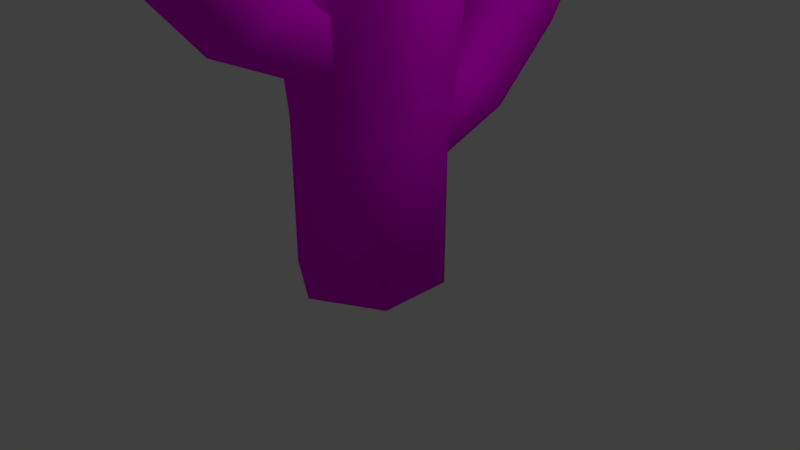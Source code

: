 # Source: untitled_1.blend  (saved by Blender 2.78.0; exported with 4.5.12 LTS)
import bpy
from mathutils import Matrix  # noqa: F401  (used for matrix-valued properties, if any)

bpy.ops.wm.read_factory_settings(use_empty=True)
scene = bpy.context.scene
scene.name = 'Scene'

# ---- collections
col_collection_1 = bpy.data.collections.new('Collection 1'); scene.collection.children.link(col_collection_1)

# ---- images (referenced by path relative to the original .blend; pixels are not part of the script)
import os
ASSET_DIR = os.environ.get("B2B_ASSET_DIR", "")  # directory of the original .blend (textures are referenced by path, not embedded)
HERE = os.path.dirname(os.path.abspath(__file__))  # packed textures are extracted next to this script under _unpacked/

def load_image(name, relpath, width, height, colorspace="sRGB"):
    """Load a texture the original file referenced (path relative to the .blend, or extracted next to this script)."""
    p = next((c for c in (os.path.join(HERE, relpath), os.path.join(ASSET_DIR, relpath)) if relpath and os.path.exists(c)), "")
    if p:
        img = bpy.data.images.load(p, check_existing=True)
        img.name = name
    else:  # same state as the original file: an image datablock whose file is absent (Cycles renders it pink)
        img = bpy.data.images.new(name, width, height)
        img.source = "FILE"
        img.filepath = "//" + (relpath or name)
    img.colorspace_settings.name = colorspace
    return img
img_cactus = load_image('cactus', 'cactus.png', 1024, 1024, 'sRGB')

# ---- materials (node trees are filled in below, after node groups)
mat_material_001 = bpy.data.materials.new('Material.001')
mat_material_001.alpha_threshold = 0.0
mat_material_001.roughness = 0.5

# ---- material node trees
mat_material_001.use_nodes = True; mat_material_001.node_tree.nodes.clear()
_N = mat_material_001.node_tree.nodes; _L = mat_material_001.node_tree.links
n0 = _N.new('ShaderNodeOutputMaterial'); n0.name = 'Material Output'; n0.location = (300, 300)
n1 = _N.new('ShaderNodeBsdfDiffuse'); n1.name = 'Diffuse BSDF'; n1.location = (10, 300)
n2 = _N.new('ShaderNodeTexImage'); n2.name = 'Image Texture'; n2.location = (172, 98)
n2.width = 140
n2.image = img_cactus
_L.new(n1.outputs[0], n0.inputs[0])
_L.new(n2.outputs[0], n1.inputs[0])
n0.is_active_output = True

# ---- world
world_world = bpy.data.worlds.new('World'); scene.world = world_world
world_world.color = (0.05088, 0.05088, 0.05088)
world_world.use_sun_shadow = False
world_world.sun_shadow_jitter_overblur = 0.0
world_world.cycles.sampling_method = 'MANUAL'

# ---- cameras
cam_camera = bpy.data.cameras.new('Camera')
cam_camera.clip_end = 100.0
cam_camera.lens = 35.0
cam_camera.sensor_width = 32.0
cam_camera.sensor_height = 18.0
cam_camera.ortho_scale = 7.314
cam_camera.dof.focus_distance = 0.0

# ---- lights
light_lamp = bpy.data.lights.new('Lamp', 'POINT')
light_lamp.transmission_factor = 0.0
light_lamp.cutoff_distance = 30.0
light_lamp.energy = 100.0
light_lamp.shadow_buffer_clip_start = 1.001
light_lamp.shadow_soft_size = 0.1
light_lamp.shadow_maximum_resolution = 0.006
light_lamp.use_absolute_resolution = True

# ---- meshes
me_cylinder_004 = bpy.data.meshes.new('Cylinder.004')
me_cylinder_004.from_pydata([(0.139, -2.913, -2.163), (-0.01029, 0.02336, -0.05613), (-1.46, -2.475, -2.887), (-1.609, 0.4614, -0.7799), (-1.529, -1.424, -4.357), (-1.678, 1.513, -2.25), (3.209e-05, -0.8107, -5.103), (-0.1493, 2.126, -2.996), (1.599, -1.249, -4.38), (1.449, 1.688, -2.273), (1.668, -2.3, -2.909), (1.519, 0.6366, -0.8025), (-2.057, 3.284, 1.477), (-0.1463, 2.76, 2.342), (-2.14, 4.541, -0.2803), (-0.3125, 5.274, -1.172), (1.598, 4.75, -0.3073), (1.682, 3.493, 1.45), (-2.675, 6.914, 4.411), (-0.3203, 6.269, 5.478), (-2.778, 8.463, 2.246), (-0.525, 9.367, 1.146), (1.83, 8.721, 2.212), (1.932, 7.173, 4.378), (-2.287, 8.816, 5.407), (-0.4289, 8.307, 6.248), (-2.368, 10.04, 3.698), (-0.5904, 10.75, 2.831), (1.268, 10.24, 3.672), (1.348, 9.02, 5.381), (-1.434, 10.1, 5.631), (-0.5168, 9.851, 6.046), (-1.473, 10.7, 4.788), (-0.5965, 11.06, 4.36), (0.3202, 10.81, 4.775), (0.3601, 10.2, 5.618), (-0.2707, 3.676, -0.211), (-0.3219, 5.21, -1.288), (-1.1, 3.459, -0.7255), (-1.157, 5.099, -1.826), (-1.033, 3.141, -1.671), (-1.102, 4.991, -2.819), (-0.1366, 3.04, -2.102), (-0.2117, 4.996, -3.274), (0.6929, 3.257, -1.588), (0.6239, 5.107, -2.736), (0.6259, 3.575, -0.6422), (0.5688, 5.215, -1.743), (-1.44, 6.86, -1.936), (-0.421, 6.714, -1.329), (-1.415, 7.29, -3.051), (-0.3714, 7.575, -3.559), (0.6479, 7.429, -2.951), (0.6231, 6.998, -1.837), (-1.849, 8.904, -1.322), (-0.5959, 8.763, -0.5596), (-1.812, 9.358, -2.723), (-0.5217, 9.67, -3.362), (0.7312, 9.529, -2.6), (0.6941, 9.075, -1.199), (-1.668, 10.08, -1.101), (-0.6796, 9.964, -0.4999), (-1.639, 10.43, -2.206), (-0.6211, 10.68, -2.711), (0.3674, 10.57, -2.11), (0.3381, 10.21, -1.004), (-1.202, 10.8, -1.164), (-0.7143, 10.74, -0.8676), (-1.188, 10.97, -1.71), (-0.6854, 11.1, -1.958), (-0.1976, 11.04, -1.662), (-0.2121, 10.86, -1.116), (0.0, 1.0, -1.0), (0.0, 0.4726, 0.7997), (0.866, 0.5, -1.0), (0.866, -0.01566, 0.9073), (0.866, -0.5, -1.0), (0.866, -0.9922, 1.122), (-8.742e-08, -1.0, -1.0), (-8.742e-08, -1.481, 1.23), (-0.866, -0.5, -1.0), (-0.866, -0.9922, 1.122), (-0.866, 0.5, -1.0), (-0.866, -0.01566, 0.9073), (1.035, 0.4595, 2.622), (9.245e-08, 0.919, 2.24), (1.035, -0.4595, 3.386), (-1.206e-08, -0.919, 3.769), (-1.035, -0.4595, 3.386), (-1.035, 0.4595, 2.622), (1.276, 1.718, 4.377), (-8.171e-08, 2.31, 3.938), (1.276, 0.535, 5.255), (-2.105e-07, -0.0566, 5.693), (-1.276, 0.535, 5.255), (-1.276, 1.718, 4.377), (1.007, 2.288, 5.406), (-2.745e-07, 2.754, 5.059), (1.007, 1.354, 6.098), (-3.761e-07, 0.8874, 6.444), (-1.007, 1.354, 6.098), (-1.007, 2.288, 5.406), (0.4967, 2.426, 6.087), (-2.451e-07, 2.657, 5.916), (0.4967, 1.966, 6.429), (-2.953e-07, 1.736, 6.599), (-0.4967, 1.966, 6.429), (-0.4967, 2.426, 6.087)], [], [(0, 1, 3, 2), (2, 3, 5, 4), (4, 5, 7, 6), (6, 7, 9, 8), (7, 5, 14, 15), (8, 9, 11, 10), (10, 11, 1, 0), (0, 2, 4, 6, 8, 10), (16, 15, 21, 22), (1, 11, 17, 13), (9, 7, 15, 16), (5, 3, 12, 14), (11, 9, 16, 17), (3, 1, 13, 12), (21, 20, 26, 27), (14, 12, 18, 20), (17, 16, 22, 23), (15, 14, 20, 21), (12, 13, 19, 18), (13, 17, 23, 19), (26, 24, 30, 32), (18, 19, 25, 24), (19, 23, 29, 25), (22, 21, 27, 28), (20, 18, 24, 26), (23, 22, 28, 29), (30, 31, 35, 34, 33, 32), (29, 28, 34, 35), (27, 26, 32, 33), (24, 25, 31, 30), (25, 29, 35, 31), (28, 27, 33, 34), (36, 37, 39, 38), (38, 39, 41, 40), (40, 41, 43, 42), (42, 43, 45, 44), (43, 41, 50, 51), (44, 45, 47, 46), (46, 47, 37, 36), (36, 38, 40, 42, 44, 46), (52, 51, 57, 58), (37, 47, 53, 49), (45, 43, 51, 52), (41, 39, 48, 50), (47, 45, 52, 53), (39, 37, 49, 48), (57, 56, 62, 63), (50, 48, 54, 56), (53, 52, 58, 59), (51, 50, 56, 57), (48, 49, 55, 54), (49, 53, 59, 55), (62, 60, 66, 68), (54, 55, 61, 60), (55, 59, 65, 61), (58, 57, 63, 64), (56, 54, 60, 62), (59, 58, 64, 65), (66, 67, 71, 70, 69, 68), (65, 64, 70, 71), (63, 62, 68, 69), (60, 61, 67, 66), (61, 65, 71, 67), (64, 63, 69, 70), (72, 73, 75, 74), (74, 75, 77, 76), (76, 77, 79, 78), (78, 79, 81, 80), (79, 77, 86, 87), (80, 81, 83, 82), (82, 83, 73, 72), (72, 74, 76, 78, 80, 82), (88, 87, 93, 94), (73, 83, 89, 85), (81, 79, 87, 88), (77, 75, 84, 86), (83, 81, 88, 89), (75, 73, 85, 84), (93, 92, 98, 99), (86, 84, 90, 92), (89, 88, 94, 95), (87, 86, 92, 93), (84, 85, 91, 90), (85, 89, 95, 91), (98, 96, 102, 104), (90, 91, 97, 96), (91, 95, 101, 97), (94, 93, 99, 100), (92, 90, 96, 98), (95, 94, 100, 101), (102, 103, 107, 106, 105, 104), (101, 100, 106, 107), (99, 98, 104, 105), (96, 97, 103, 102), (97, 101, 107, 103), (100, 99, 105, 106)])
me_cylinder_004.polygons.foreach_set('use_smooth', [True] * 96)
_uv = me_cylinder_004.uv_layers.new(name='UVMap')
_uv.uv.foreach_set('vector', [0.06225, 0.7379, 0.04986, 0.5641, 0.1362, 0.5581, 0.1486, 0.732, 0.1486, 0.732, 0.1362, 0.5581, 0.1814, 0.5457, 0.1938, 0.7196, 0.7245, 0.4628, 0.7176, 0.3296, 0.8039, 0.3308, 0.8108, 0.464, 0.6616, 0.0, 0.6617, 0.1756, 0.5751, 0.1756, 0.5751, 1.273e-07, 0.8039, 0.3308, 0.7176, 0.3296, 0.7032, 0.1864, 0.8064, 0.1877, 0.2876, 0.0, 0.3105, 0.1498, 0.2247, 0.1598, 0.2017, 0.009963, 0.5087, 0.09925, 0.5174, 0.2324, 0.431, 0.2324, 0.4224, 0.09925, 0.4224, 0.09925, 0.3836, 0.04963, 0.4311, 4.631e-08, 0.5174, 0.0, 0.5562, 0.04963, 0.5087, 0.09925, 0.5673, 0.3515, 0.6708, 0.3515, 0.6837, 0.5786, 0.5562, 0.5786, 0.431, 0.2324, 0.5174, 0.2324, 0.5336, 0.3754, 0.4304, 0.3754, 0.5751, 0.1756, 0.6617, 0.1756, 0.6708, 0.3515, 0.5673, 0.3515, 0.1814, 0.5457, 0.1362, 0.5581, 0.1318, 0.3852, 0.1859, 0.3703, 0.2247, 0.1598, 0.3105, 0.1498, 0.3419, 0.2914, 0.2393, 0.3033, 0.1362, 0.5581, 0.04986, 0.5641, 0.0286, 0.3923, 0.1318, 0.3852, 0.1979, 0.9586, 0.0723, 0.9559, 0.09874, 0.8765, 0.1978, 0.8786, 0.1859, 0.3703, 0.1318, 0.3852, 0.1272, 0.1619, 0.1938, 0.1436, 0.2393, 0.3033, 0.3419, 0.2914, 0.3836, 0.4732, 0.2571, 0.4878, 0.8064, 0.1877, 0.7032, 0.1864, 0.6837, 0.0, 0.8108, 0.00172, 0.1318, 0.3852, 0.0286, 0.3923, 0.0, 0.1707, 0.1272, 0.1619, 0.4304, 0.3754, 0.5336, 0.3754, 0.5556, 0.5615, 0.4284, 0.5615, 0.09874, 0.8765, 0.04171, 0.8043, 0.1001, 0.7725, 0.1283, 0.8082, 0.1272, 0.1619, 0.0, 0.1707, 0.006844, 0.0655, 0.1072, 0.0586, 0.1938, 0.5523, 0.2571, 0.4878, 0.2838, 0.5856, 0.2339, 0.6365, 0.5562, 0.5786, 0.6837, 0.5786, 0.6694, 0.6812, 0.5688, 0.6812, 0.0723, 0.9559, 0.0, 0.8644, 0.04171, 0.8043, 0.09874, 0.8765, 0.2571, 0.4878, 0.3836, 0.4732, 0.3836, 0.5741, 0.2838, 0.5856, 0.1001, 0.7725, 0.1209, 0.7379, 0.1698, 0.739, 0.1979, 0.7746, 0.1772, 0.8092, 0.1283, 0.8082, 0.2838, 0.5856, 0.3836, 0.5741, 0.3655, 0.647, 0.3163, 0.6527, 0.1978, 0.8786, 0.09874, 0.8765, 0.1283, 0.8082, 0.1772, 0.8092, 0.1072, 0.0586, 0.006844, 0.0655, 0.02956, 0.003406, 0.07907, 0.0, 0.2339, 0.6365, 0.2838, 0.5856, 0.3163, 0.6527, 0.2916, 0.6778, 0.5688, 0.6812, 0.6694, 0.6812, 0.6422, 0.737, 0.5926, 0.737, 0.6264, 0.8105, 0.6274, 0.7413, 0.6736, 0.737, 0.6736, 0.8088, 0.9259, 0.4816, 0.8985, 0.5675, 0.8746, 0.5688, 0.9033, 0.4725, 0.9033, 0.4725, 0.8746, 0.5688, 0.8269, 0.5655, 0.8562, 0.464, 0.9003, 0.9047, 0.9058, 0.9686, 0.8632, 0.9809, 0.8567, 0.9192, 0.8269, 0.5655, 0.8746, 0.5688, 0.8749, 0.6819, 0.8185, 0.6912, 0.4395, 0.9219, 0.3916, 0.8292, 0.4366, 0.8319, 0.4828, 0.9147, 0.4828, 0.9147, 0.4366, 0.8319, 0.4731, 0.8196, 0.5184, 0.8974, 0.824, 0.8492, 0.8677, 0.8347, 0.9058, 0.8624, 0.9003, 0.9047, 0.8567, 0.9192, 0.8185, 0.8914, 0.327, 0.7715, 0.3836, 0.7805, 0.3836, 0.8732, 0.3136, 0.864, 0.4731, 0.8196, 0.4366, 0.8319, 0.4329, 0.7535, 0.4744, 0.7511, 0.3222, 0.6808, 0.3697, 0.6778, 0.3836, 0.7805, 0.327, 0.7715, 0.8746, 0.5688, 0.8985, 0.5675, 0.902, 0.654, 0.8749, 0.6819, 0.4366, 0.8319, 0.3916, 0.8292, 0.3836, 0.7254, 0.4329, 0.7535, 0.6123, 1.0, 0.5647, 0.9954, 0.5696, 0.9286, 0.6264, 0.921, 0.8221, 0.7904, 0.8919, 0.7807, 0.8923, 0.827, 0.8372, 0.8347, 0.8749, 0.6819, 0.902, 0.654, 0.9259, 0.7499, 0.8919, 0.7807, 0.4329, 0.7535, 0.3836, 0.7254, 0.3993, 0.6374, 0.4615, 0.6686, 0.8185, 0.6912, 0.8749, 0.6819, 0.8919, 0.7807, 0.8221, 0.7904, 0.6264, 0.921, 0.5696, 0.9286, 0.5562, 0.8233, 0.6264, 0.8159, 0.4744, 0.7511, 0.4329, 0.7535, 0.4615, 0.6686, 0.5133, 0.6641, 0.9359, 0.8712, 0.991, 0.8708, 0.9796, 0.9064, 0.9524, 0.9066, 0.6264, 0.8159, 0.5562, 0.8233, 0.5579, 0.7684, 0.6132, 0.7625, 0.5133, 0.6641, 0.4615, 0.6686, 0.4776, 0.6136, 0.5184, 0.61, 0.3136, 0.864, 0.3836, 0.8732, 0.3689, 0.9298, 0.3137, 0.9225, 0.9221, 0.8352, 0.9919, 0.8347, 0.991, 0.8708, 0.9359, 0.8712, 0.4615, 0.6686, 0.3993, 0.6374, 0.4285, 0.589, 0.4776, 0.6136, 0.9796, 0.9064, 0.9919, 0.9281, 0.9771, 0.9499, 0.9499, 0.9501, 0.9376, 0.9284, 0.9524, 0.9066, 0.4776, 0.6136, 0.4285, 0.589, 0.4591, 0.5615, 0.4833, 0.5737, 0.9058, 0.9155, 0.9359, 0.8712, 0.9524, 0.9066, 0.9376, 0.9284, 0.6132, 0.7625, 0.5579, 0.7684, 0.5689, 0.7398, 0.5962, 0.737, 0.5184, 0.61, 0.4776, 0.6136, 0.4833, 0.5737, 0.5035, 0.5719, 0.3137, 0.9225, 0.3689, 0.9298, 0.3501, 0.9635, 0.3228, 0.9599, 0.8185, 0.4891, 0.7732, 0.5653, 0.7366, 0.55, 0.7828, 0.469, 0.7828, 0.469, 0.7366, 0.55, 0.6917, 0.5545, 0.7396, 0.464, 1.0, 0.006958, 0.9743, 0.1041, 0.9265, 0.1024, 0.9526, 0.0, 0.7654, 0.8956, 0.7709, 0.9595, 0.7284, 0.9719, 0.7218, 0.9101, 0.9265, 0.1024, 0.9743, 0.1041, 0.9781, 0.2172, 0.9221, 0.2282, 0.1938, 0.7378, 0.1973, 0.6795, 0.2365, 0.6778, 0.2365, 0.7296, 0.8748, 0.3685, 0.8477, 0.2772, 0.8955, 0.2744, 0.9221, 0.3606, 0.6892, 0.8401, 0.7328, 0.8256, 0.7709, 0.8534, 0.7654, 0.8956, 0.7218, 0.9101, 0.6837, 0.8824, 0.3015, 0.8657, 0.245, 0.8563, 0.2438, 0.7689, 0.3136, 0.7786, 0.8955, 0.2744, 0.8477, 0.2772, 0.8391, 0.1978, 0.8951, 0.2064, 0.3084, 0.9487, 0.2611, 0.9508, 0.245, 0.8563, 0.3015, 0.8657, 0.6917, 0.5545, 0.7366, 0.55, 0.7329, 0.624, 0.6837, 0.6529, 0.9918, 0.8019, 0.9483, 0.8224, 0.9259, 0.77, 0.9769, 0.7589, 0.981, 0.6935, 0.9335, 0.6895, 0.9393, 0.6263, 0.996, 0.6184, 0.9287, 0.3273, 0.9982, 0.3154, 1.0, 0.3617, 0.9452, 0.3711, 0.6837, 0.6529, 0.7329, 0.624, 0.7614, 0.7022, 0.6993, 0.7348, 0.9769, 0.7589, 0.9259, 0.77, 0.928, 0.7094, 0.9918, 0.6935, 0.9221, 0.2282, 0.9781, 0.2172, 0.9982, 0.3154, 0.9287, 0.3273, 0.996, 0.6184, 0.9393, 0.6263, 0.9259, 0.5226, 0.996, 0.5149, 0.8951, 0.2064, 0.8391, 0.1978, 0.8462, 0.1181, 0.9157, 0.1272, 0.7286, 0.7812, 0.7776, 0.7556, 0.7834, 0.7965, 0.7592, 0.8091, 0.996, 0.5149, 0.9259, 0.5226, 0.9281, 0.4702, 0.9834, 0.464, 0.9157, 0.1272, 0.8462, 0.1181, 0.863, 0.06718, 0.9178, 0.07441, 0.3136, 0.7786, 0.2438, 0.7689, 0.2586, 0.7129, 0.3136, 0.7205, 0.6993, 0.7348, 0.7614, 0.7022, 0.7776, 0.7556, 0.7286, 0.7812, 0.8462, 0.1181, 0.8108, 0.07498, 0.8351, 0.03319, 0.863, 0.06718, 0.9221, 0.02034, 0.9088, 0.03355, 0.8818, 0.02998, 0.868, 0.01321, 0.8813, 0.0, 0.9083, 0.003565, 0.863, 0.06718, 0.8351, 0.03319, 0.868, 0.01321, 0.8818, 0.02998, 0.7206, 0.8146, 0.7286, 0.7812, 0.7592, 0.8091, 0.7553, 0.8256, 0.7776, 0.7556, 0.8185, 0.7632, 0.8036, 0.8002, 0.7834, 0.7965, 0.9178, 0.07441, 0.863, 0.06718, 0.8818, 0.02998, 0.9088, 0.03355, 0.3136, 0.7205, 0.2586, 0.7129, 0.278, 0.6778, 0.3051, 0.6816])
me_cylinder_004.materials.append(mat_material_001)
me_cylinder_004.use_remesh_preserve_volume = False
me_cylinder_004.use_remesh_preserve_attributes = False
me_cylinder_004.use_mirror_vertex_groups = False
me_cylinder_004.update()

# ---- objects
ob_lamp = bpy.data.objects.new('Lamp', light_lamp)
ob_camera = bpy.data.objects.new('Camera', cam_camera)
ob_cylinder_002 = bpy.data.objects.new('Cylinder.002', me_cylinder_004)

# ---- transforms, parenting, visibility, modifiers, constraints
ob_lamp.location = (4.076, 1.005, 5.904)
ob_lamp.rotation_euler = (0.6503, 0.05522, 1.866)
ob_lamp.lock_rotations_4d = False
ob_lamp.empty_display_type = 'ARROWS'
ob_lamp.color = (0.0, 0.0, 0.0, 0.0)
ob_lamp.lineart.crease_threshold = 0.0
ob_camera.location = (7.481, -6.508, 5.344)
ob_camera.rotation_euler = (1.109, 0.0, 0.8149)
ob_camera.lock_rotations_4d = False
ob_camera.empty_display_type = 'ARROWS'
ob_camera.color = (0.0, 0.0, 0.0, 0.0)
ob_camera.display_type = 'WIRE'
ob_camera.lineart.crease_threshold = 0.0
ob_cylinder_002.location = (-0.004735, 1.033, 1.752)
ob_cylinder_002.rotation_euler = (0.9484, 0.04129, -3.18)
ob_cylinder_002.scale = (0.5529, 0.5529, 0.5529)
ob_cylinder_002.lineart.crease_threshold = 0.0

# ---- collection membership
col_collection_1.objects.link(ob_lamp)
col_collection_1.objects.link(ob_camera)
col_collection_1.objects.link(ob_cylinder_002)

# ---- scene / render settings (as saved in the file)
scene.camera = ob_camera
scene.frame_start = 1; scene.frame_end = 250; scene.frame_set(1)
scene.render.engine = 'CYCLES'
scene.render.resolution_percentage = 50
scene.render.dither_intensity = 0.0
scene.cycles.use_denoising = False
scene.cycles.samples = 128
scene.cycles.sampling_pattern = 'TABULATED_SOBOL'
scene.cycles.light_sampling_threshold = 0.0
scene.cycles.use_adaptive_sampling = False
scene.cycles.use_light_tree = False
scene.cycles.blur_glossy = 0.0
scene.cycles.sample_clamp_indirect = 0.0
scene.view_settings.view_transform = 'Standard'
bpy.context.view_layer.update()

